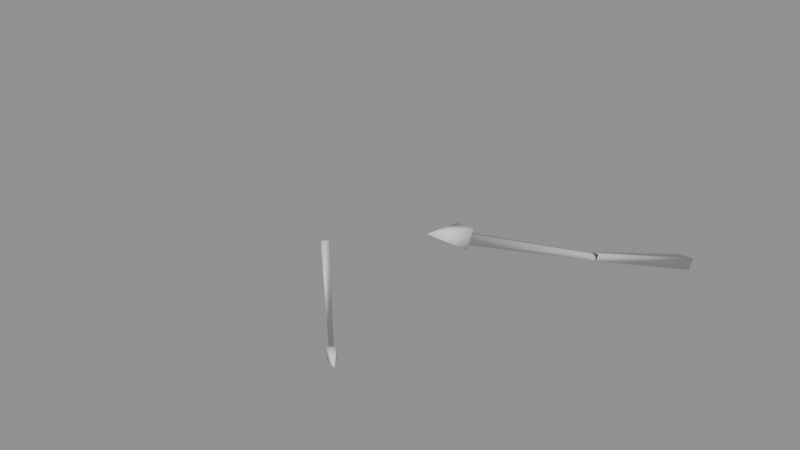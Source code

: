 # Source: iron_spear.blend  (saved by Blender 5.1.30; exported with 4.5.12 LTS)
import bpy
from mathutils import Matrix  # noqa: F401  (used for matrix-valued properties, if any)

bpy.ops.wm.read_factory_settings(use_empty=True)
scene = bpy.context.scene
scene.name = 'Scene'

# ---- meshes
me_runescapemodel = bpy.data.meshes.new('runescapemodel')
me_runescapemodel.from_pydata([(-32.0, 150.0, 100.0), (-32.0, 146.0, 102.0), (-34.0, 146.0, 106.0), (-34.0, 154.0, 102.0), (-28.0, 150.0, 100.0), (-28.0, 100.0, 2.0), (-32.0, 100.0, 2.0), (-32.0, 97.0, 3.0), (-28.0, 97.0, 3.0), (-28.0, 146.0, 102.0), (-26.0, 146.0, 106.0), (-30.0, 160.0, 126.0), (-26.0, 154.0, 102.0), (-34.0, 44.0, -109.0), (-32.0, 94.0, -3.0), (-32.0, 97.0, -5.0), (-34.0, 50.0, -112.0), (-26.0, 44.0, -109.0), (-28.0, 94.0, -3.0), (-26.0, 50.0, -112.0), (-28.0, 97.0, -5.0)], [], [(0, 1, 2), (0, 2, 3), (0, 3, 4), (0, 4, 5), (0, 5, 6), (0, 6, 7), (0, 7, 1), (1, 7, 8), (1, 8, 9), (1, 9, 10), (1, 10, 2), (2, 10, 11), (2, 11, 3), (3, 11, 12), (3, 12, 4), (4, 12, 9), (4, 9, 5), (5, 9, 8), (9, 12, 10), (10, 12, 11), (13, 14, 15), (13, 15, 16), (13, 16, 17), (13, 17, 14), (14, 17, 18), (18, 17, 19), (18, 19, 20), (20, 19, 15), (15, 19, 16), (16, 19, 17)])
me_runescapemodel.polygons.foreach_set('use_smooth', [True] * 30)
me_runescapemodel.update()
me_runescapemodel.normals_split_custom_set([tuple(v) for v in zip(*[iter([-0.6628, 0.3508, -0.6616, -0.6477, -0.7612, -0.03308, -0.7006, -0.6981, 0.1478, -0.6628, 0.3508, -0.6616, -0.7006, -0.6981, 0.1478, -0.6781, 0.5437, -0.4944, -0.6628, 0.3508, -0.6616, -0.6781, 0.5437, -0.4944, 0.6628, 0.3508, -0.6616, -0.6628, 0.3508, -0.6616, 0.6628, 0.3508, -0.6616, 0.7386, 0.6005, -0.3064, -0.6628, 0.3508, -0.6616, 0.7386, 0.6005, -0.3064, -0.7386, 0.6005, -0.3064, -0.6628, 0.3508, -0.6616, -0.7386, 0.6005, -0.3064, -0.6739, -0.6621, 0.3277, -0.6628, 0.3508, -0.6616, -0.6739, -0.6621, 0.3277, -0.6477, -0.7612, -0.03308, -0.6477, -0.7612, -0.03308, -0.6739, -0.6621, 0.3277, 0.6739, -0.6621, 0.3277, -0.6477, -0.7612, -0.03308, 0.6739, -0.6621, 0.3277, 0.6477, -0.7612, -0.03308, -0.6477, -0.7612, -0.03308, 0.6477, -0.7612, -0.03308, 0.7006, -0.6981, 0.1478, -0.6477, -0.7612, -0.03308, 0.7006, -0.6981, 0.1478, -0.7006, -0.6981, 0.1478, -0.7006, -0.6981, 0.1478, 0.7006, -0.6981, 0.1478, 0.0, 0.4153, 0.9097, -0.7006, -0.6981, 0.1478, 0.0, 0.4153, 0.9097, -0.6781, 0.5437, -0.4944, -0.6781, 0.5437, -0.4944, 0.0, 0.4153, 0.9097, 0.6781, 0.5437, -0.4944, -0.6781, 0.5437, -0.4944, 0.6781, 0.5437, -0.4944, 0.6628, 0.3508, -0.6616, 0.6628, 0.3508, -0.6616, 0.6781, 0.5437, -0.4944, 0.6477, -0.7612, -0.03308, 0.6628, 0.3508, -0.6616, 0.6477, -0.7612, -0.03308, 0.7386, 0.6005, -0.3064, 0.7386, 0.6005, -0.3064, 0.6477, -0.7612, -0.03308, 0.6739, -0.6621, 0.3277, 0.6477, -0.7612, -0.03308, 0.6781, 0.5437, -0.4944, 0.7006, -0.6981, 0.1478, 0.7006, -0.6981, 0.1478, 0.6781, 0.5437, -0.4944, 0.0, 0.4153, 0.9097, -0.584, -0.768, -0.263, -0.6683, -0.6679, 0.3276, -0.7384, 0.6224, -0.2597, -0.584, -0.768, -0.263, -0.7384, 0.6224, -0.2597, -0.58, 0.2791, -0.7653, -0.584, -0.768, -0.263, -0.58, 0.2791, -0.7653, 0.5839, -0.768, -0.2631, -0.584, -0.768, -0.263, 0.5839, -0.768, -0.2631, -0.6683, -0.6679, 0.3276, -0.6683, -0.6679, 0.3276, 0.5839, -0.768, -0.2631, 0.6683, -0.6679, 0.3277, 0.6683, -0.6679, 0.3277, 0.5839, -0.768, -0.2631, 0.58, 0.2791, -0.7653, 0.6683, -0.6679, 0.3277, 0.58, 0.2791, -0.7653, 0.7384, 0.6224, -0.2596, 0.7384, 0.6224, -0.2596, 0.58, 0.2791, -0.7653, -0.7384, 0.6224, -0.2597, -0.7384, 0.6224, -0.2597, 0.58, 0.2791, -0.7653, -0.58, 0.2791, -0.7653, -0.58, 0.2791, -0.7653, 0.58, 0.2791, -0.7653, 0.5839, -0.768, -0.2631])] * 3)])
me_runescapemodel_001 = bpy.data.meshes.new('runescapemodel.001')
me_runescapemodel_001.from_pydata([(34.0, 7.0, 41.0), (34.0, 2.0, 41.0), (34.0, 1.0, 43.0), (34.0, 10.0, 43.0), (36.0, 7.0, 39.0), (-56.0, 7.0, -55.0), (-59.0, 7.0, -51.0), (-59.0, 0.0, -51.0), (-56.0, 0.0, -55.0), (36.0, 2.0, 39.0), (38.0, 1.0, 39.0), (46.0, 5.0, 50.0), (38.0, 10.0, 39.0)], [], [(0, 1, 2), (0, 2, 3), (0, 3, 4), (0, 4, 5), (0, 5, 6), (0, 6, 7), (0, 7, 1), (1, 7, 8), (1, 8, 9), (1, 9, 10), (1, 10, 2), (2, 10, 11), (6, 8, 5), (2, 11, 3), (3, 11, 12), (3, 12, 4), (4, 12, 9), (4, 9, 5), (5, 9, 8), (9, 12, 10), (10, 12, 11), (6, 7, 8)])
me_runescapemodel_001.polygons.foreach_set('use_smooth', [True] * 22)
me_runescapemodel_001.update()
me_runescapemodel_001.normals_split_custom_set([tuple(v) for v in zip(*[iter([-0.8972, 0.4408, -0.02658, -0.7639, -0.644, 0.04214, -0.6375, -0.6858, 0.3511, -0.8972, 0.4408, -0.02658, -0.6375, -0.6858, 0.3511, -0.6584, 0.7066, 0.2591, -0.8972, 0.4408, -0.02658, -0.6584, 0.7066, 0.2591, -0.02552, 0.4421, -0.8966, -0.8972, 0.4408, -0.02658, -0.02552, 0.4421, -0.8966, 0.5305, 0.6701, -0.5192, -0.8972, 0.4408, -0.02658, 0.5305, 0.6701, -0.5192, -0.4762, 0.7359, 0.4814, -0.8972, 0.4408, -0.02658, -0.4762, 0.7359, 0.4814, -0.465, -0.7399, 0.4862, -0.8972, 0.4408, -0.02658, -0.465, -0.7399, 0.4862, -0.7639, -0.644, 0.04214, -0.7639, -0.644, 0.04214, -0.465, -0.7399, 0.4862, 0.5358, -0.6729, -0.5101, -0.7639, -0.644, 0.04214, 0.5358, -0.6729, -0.5101, 0.04329, -0.6451, -0.7628, -0.7639, -0.644, 0.04214, 0.04329, -0.6451, -0.7628, 0.3207, -0.6938, -0.6448, -0.7639, -0.644, 0.04214, 0.3207, -0.6938, -0.6448, -0.6375, -0.6858, 0.3511, -0.6375, -0.6858, 0.3511, 0.3207, -0.6938, -0.6448, 0.741, -0.0323, 0.6707, 0.8, 0.0, 0.6, 0.8, 0.0, 0.6, 0.8, 0.0, 0.6, -0.6375, -0.6858, 0.3511, 0.741, -0.0323, 0.6707, -0.6584, 0.7066, 0.2591, -0.6584, 0.7066, 0.2591, 0.741, -0.0323, 0.6707, 0.2296, 0.7135, -0.662, -0.6584, 0.7066, 0.2591, 0.2296, 0.7135, -0.662, -0.02552, 0.4421, -0.8966, -0.02552, 0.4421, -0.8966, 0.2296, 0.7135, -0.662, 0.04329, -0.6451, -0.7628, -0.02552, 0.4421, -0.8966, 0.04329, -0.6451, -0.7628, 0.5305, 0.6701, -0.5192, 0.5305, 0.6701, -0.5192, 0.04329, -0.6451, -0.7628, 0.5358, -0.6729, -0.5101, 0.04329, -0.6451, -0.7628, 0.2296, 0.7135, -0.662, 0.3207, -0.6938, -0.6448, 0.3207, -0.6938, -0.6448, 0.2296, 0.7135, -0.662, 0.741, -0.0323, 0.6707, 0.8, 0.0, 0.6, 0.8, 0.0, 0.6, 0.8, 0.0, 0.6])] * 3)])

# ---- objects
ob_equipped = bpy.data.objects.new('Equipped', me_runescapemodel)
ob_inventory_icon = bpy.data.objects.new('Inventory_Icon', me_runescapemodel_001)

# ---- transforms, parenting, visibility, modifiers, constraints
ob_equipped.location = (0.0, 0.0, 0.0)
ob_equipped.rotation_euler = (1.571, -0.0, 0.0)
ob_inventory_icon.location = (-200.0, 0.0, 0.0)
ob_inventory_icon.rotation_euler = (1.571, -0.0, 0.0)

# ---- collection membership
scene.collection.objects.link(ob_equipped)
scene.collection.objects.link(ob_inventory_icon)

# ---- scene / render settings (as saved in the file)
scene.frame_start = 1; scene.frame_end = 250; scene.frame_set(1)
scene.render.engine = 'BLENDER_EEVEE_NEXT'
scene.render.bake_bias = 0.0
scene.render.bake_samples = 0
scene.cycles.sampling_pattern = 'TABULATED_SOBOL'
scene.eevee.use_volume_custom_range = False
bpy.context.view_layer.update()

# ---- added for rendering (the .blend has no active camera and no usable light): camera, sun + grey world if the file has none
cam_auto = bpy.data.cameras.new('AutoCamera')
cam_auto.lens = 50.0
cam_auto.sensor_width = 36.0
cam_auto.clip_end = 5999.86
ob_auto_camera = bpy.data.objects.new('AutoCamera', cam_auto)
scene.collection.objects.link(ob_auto_camera)
ob_auto_camera.location = (199.374, -417.249, 353.499)
ob_auto_camera.rotation_euler = (1.09748, -7.21219e-08, 0.694738)
scene.camera = ob_auto_camera
light_auto_sun = bpy.data.lights.new('AutoSun', 'SUN')
light_auto_sun.energy = 3.0
light_auto_sun.angle = 0.0523599
ob_auto_sun = bpy.data.objects.new('AutoSun', light_auto_sun)
scene.collection.objects.link(ob_auto_sun)
ob_auto_sun.rotation_euler = (0.872665, 0.174533, 0.523599)
if scene.world is None:
    world_auto = bpy.data.worlds.new('AutoWorld')
    world_auto.color = (0.3, 0.3, 0.3)
    scene.world = world_auto
bpy.context.view_layer.update()
